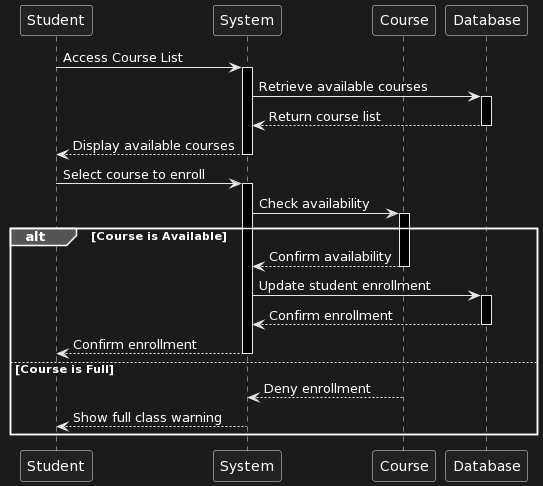

The diagram above was rendered by PlantUML. Its source (embedded in the PNG):
@startuml
participant "Student" as S
participant "System" as Sys
participant "Course" as C
participant "Database" as DB

S -> Sys : Access Course List
activate Sys

Sys -> DB : Retrieve available courses
activate DB

DB --> Sys : Return course list
deactivate DB

Sys --> S : Display available courses
deactivate Sys

S -> Sys : Select course to enroll
activate Sys

Sys -> C : Check availability
activate C

alt Course is Available

    C --> Sys : Confirm availability
    deactivate C
    Sys -> DB : Update student enrollment
    activate DB

    DB --> Sys : Confirm enrollment
    deactivate DB

    Sys --> S : Confirm enrollment
    deactivate Sys

else Course is Full

    C --> Sys : Deny enrollment
    deactivate C
    Sys --> S : Show full class warning

end
@enduml